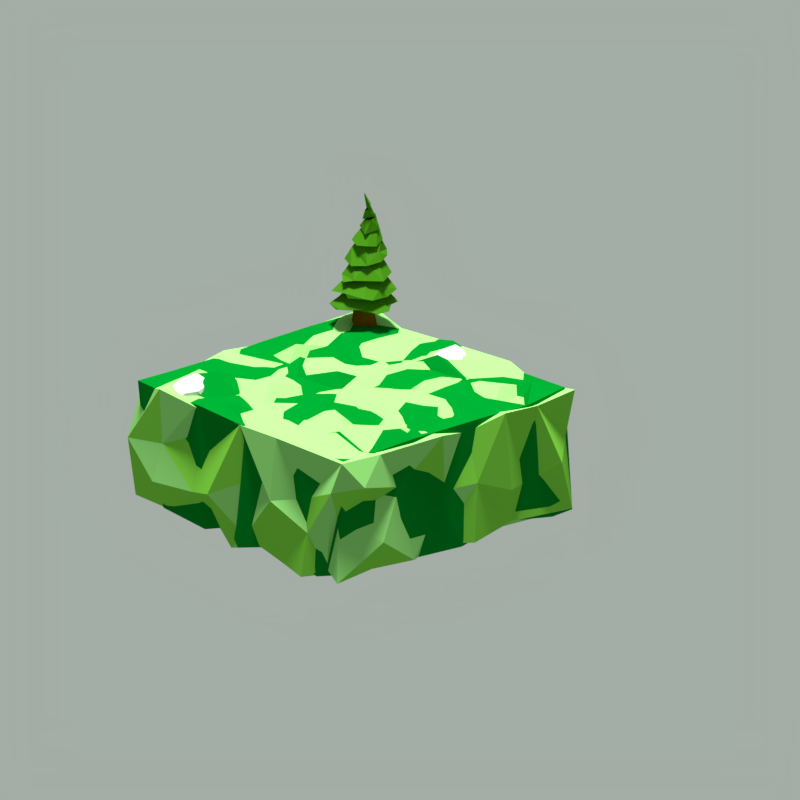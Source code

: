 # Source: swamphutBRE.blend  (saved by Blender 2.78.0; exported with 4.5.12 LTS)
import bpy
from mathutils import Matrix  # noqa: F401  (used for matrix-valued properties, if any)

bpy.ops.wm.read_factory_settings(use_empty=True)
scene = bpy.context.scene
scene.name = 'Scene'

# ---- collections
col_collection_1 = bpy.data.collections.new('Collection 1'); scene.collection.children.link(col_collection_1)

# ---- materials (node trees are filled in below, after node groups)
mat_material_014 = bpy.data.materials.new('Material.014')
mat_material_014.alpha_threshold = 0.0
mat_material_014.use_transparent_shadow = False
mat_material_014.diffuse_color = (0.04687, 0.1574, 0.0, 1.0)
mat_material_014.roughness = 0.5
mat_material_014.specular_intensity = 0.0
mat_material_014.line_color = (0.0, 0.0, 0.0, 1.0)
mat_material_011 = bpy.data.materials.new('Material.011')
mat_material_011.alpha_threshold = 0.0
mat_material_011.use_transparent_shadow = False
mat_material_011.diffuse_color = (0.5596, 0.5596, 0.5596, 1.0)
mat_material_011.roughness = 0.5
mat_material_011.specular_intensity = 0.1134
mat_material_011.line_color = (0.0, 0.0, 0.0, 1.0)
mat_material = bpy.data.materials.new('Material')
mat_material.alpha_threshold = 0.0
mat_material.use_transparent_shadow = False
mat_material.diffuse_color = (0.2228, 0.5488, 0.1397, 1.0)
mat_material.roughness = 0.5
mat_material.specular_intensity = 0.0
mat_material_002 = bpy.data.materials.new('Material.002')
mat_material_002.alpha_threshold = 0.0
mat_material_002.use_transparent_shadow = False
mat_material_002.diffuse_color = (0.1641, 0.4869, 0.0436, 1.0)
mat_material_002.roughness = 0.5
mat_material_002.specular_intensity = 0.0
mat_material_001 = bpy.data.materials.new('Material.001')
mat_material_001.alpha_threshold = 0.0
mat_material_001.use_transparent_shadow = False
mat_material_001.diffuse_color = (0.0, 0.1574, 0.01264, 1.0)
mat_material_001.roughness = 0.5
mat_material_001.specular_intensity = 0.1237
mat_trunk = bpy.data.materials.new('Trunk')
mat_trunk.alpha_threshold = 0.0
mat_trunk.use_transparent_shadow = False
mat_trunk.diffuse_color = (0.1424, 0.05406, 0.001194, 1.0)
mat_trunk.roughness = 0.5
mat_tree = bpy.data.materials.new('tree')
mat_tree.alpha_threshold = 0.0
mat_tree.use_transparent_shadow = False
mat_tree.diffuse_color = (0.03992, 0.1626, 0.005836, 1.0)
mat_tree.roughness = 0.5

# ---- material node trees

# ---- world
world_world = bpy.data.worlds.new('World'); scene.world = world_world
world_world.color = (0.3692, 0.42, 0.3816)
world_world.use_sun_shadow = False
world_world.sun_shadow_jitter_overblur = 0.0
world_world.cycles.sampling_method = 'MANUAL'
world_world.light_settings.ao_factor = 0.1313

# ---- cameras
cam_camera_001 = bpy.data.cameras.new('Camera.001')
cam_camera_001.type = 'ORTHO'
cam_camera_001.clip_end = 123.4
cam_camera_001.lens = 35.0
cam_camera_001.sensor_width = 32.0
cam_camera_001.sensor_height = 18.0
cam_camera_001.ortho_scale = 41.2
cam_camera_001.shift_x = -0.06
cam_camera_001.shift_y = -0.09
cam_camera_001.dof.focus_distance = 0.0
cam_camera_001.dof.aperture_fstop = 128.0

# ---- lights
light_point = bpy.data.lights.new('Point', 'SUN')
light_point.transmission_factor = 0.0
light_point.angle = 0.1993
light_point.energy = 8.4
light_point.shadow_buffer_clip_start = 0.5
light_point.shadow_soft_size = 0.1
light_point.shadow_cascade_max_distance = 1000.0

# ---- meshes
me_cylinder_032 = bpy.data.meshes.new('Cylinder.032')
me_cylinder_032.from_pydata([(-9.592, -8.059, -0.5788), (-8.069, -7.933, -0.4036), (-9.004, -9.477, -0.4994), (-10.75, -9.061, -0.705), (-11.24, -6.852, -0.7796), (-9.585, -6.155, -0.5933), (-8.159, -8.437, 0.6866), (-10.51, -9.642, 0.8086), (-11.27, -8.173, 0.6164), (-10.76, -6.08, 0.5147), (-8.304, -6.636, 0.6554), (-10.18, -7.606, 1.55), (-9.246, -8.892, -0.5321), (-8.697, -7.985, -0.4758), (-8.352, -8.819, -0.4291), (-8.489, -7.106, -0.4588), (-9.384, -7.179, -0.5618), (-10.27, -8.648, -0.653), (-9.928, -9.481, -0.6063), (-10.36, -7.589, -0.6713), (-11.04, -8.178, -0.7455), (-10.5, -6.302, -0.6978), (-7.798, -6.982, -0.05721), (-8.76, -5.867, 0.1149), (-8.263, -8.948, -0.09522), (-7.713, -8.04, -0.03888), (-10.96, -9.62, -0.01727), (-9.93, -9.865, 0.1036), (-11.32, -7.657, -0.1675), (-11.64, -8.814, -0.1033), (-10.15, -5.933, -0.0451), (-11.12, -6.343, -0.1546), (-8.031, -7.518, 0.83), (-9.325, -9.084, 0.7847), (-11.27, -9.097, 0.8516), (-11.33, -6.852, 0.5908), (-9.464, -5.78, 0.5055), (-8.776, -8.102, 1.311), (-9.183, -6.609, 1.107), (-10.44, -9.019, 1.509), (-10.72, -8.116, 1.378), (-10.5, -6.774, 1.249), (-3.773, -17.97, 0.5582), (-5.027, 19.39, 0.1632), (-16.35, -6.343, 0.1453), (-4.88, 7.488, 0.8453), (8.139, 7.593, 2.65), (-0.4685, -21.83, 1.935), (9.608, -6.972, 2.083), (-0.7076, 2.534, 1.628), (-19.44, -2.655, -1.279), (-7.438, 4.329, 1.326), (-12.4, -2.962, -0.2702), (7.865, 2.561, 3.108), (1.458, 18.7, 1.526), (1.122, 7.307, 1.793), (13.7, -7.348, 3.39), (15.37, 8.383, 3.084), (-5.39, -1.815, -0.05761), (-11.06, 2.22, -0.2234), (-1.043, 15.26, 2.091), (5.989, 17.49, 2.195), (11.57, -0.7151, 2.287), (8.098, -10.56, 1.455), (10.16, -11.14, 2.412), (-9.167, -13.08, 0.3982), (-1.52, 24.58, 1.305), (3.704, -18.04, 2.026), (3.576, 0.2585, 1.281), (-6.488, -9.132, 0.5655), (-9.108, -0.6394, 0.9617), (15.22, 0.3915, 3.723), (-2.704, -3.918, 1.3), (-3.787, -11.03, 1.842), (5.196, 5.168, 1.05), (13.89, 5.866, 2.525), (19.38, 4.25, 3.834), (5.149, 10.73, 1.853), (-16.04, 1.331, 0.2927), (-13.18, 10.17, -1.369), (-9.342, 8.997, 0.1237), (-9.699, -3.85, -0.06423), (2.541, -10.68, 1.699), (16.31, -4.633, 3.001), (-1.844, 9.446, 0.226), (-15.49, 5.76, -0.7684), (-6.571, 13.67, 0.9386), (21.58, 1.464, 3.214), (6.036, -7.244, 3.521), (6.63, -4.222, 2.321), (-8.576, -5.984, 1.096), (0.9616, -17.83, 2.235), (0.4642, 24.69, -11.92), (1.184, -22.54, -11.72), (12.79, 12.11, -11.55), (-12.63, 11.05, -13.43), (-16.12, 6.043, -13.13), (-6.831, 16.62, -12.81), (6.886, 8.586, -11.1), (-4.53, -3.441, -11.77), (-11.62, 4.298, -13.67), (-3.947, 4.815, -12.52), (0.5576, 11.53, -12.08), (6.796, 18.06, -11.52), (11.73, 3.741, -10.61), (14.49, 2.605, -10.8), (7.475, -12.4, -11.44), (-2.984, -18.47, -11.3), (-11.07, -10.56, -13.47), (8.415, -5.4, -11.34), (11.17, -7.989, -10.02), (-4.439, -15.79, -11.58), (16.99, -5.665, -9.464), (-2.805, 20.41, -12.09), (-21.91, 0.7004, -14.13), (-17.5, -4.854, -13.92), (7.962, -16.06, -11.11), (-9.069, 13.24, -12.4), (-3.824, -0.98, -12.57), (-7.847, 1.518, -12.16), (-13.99, -1.994, -12.66), (3.678, 14.1, -10.45), (9.38, -0.3554, -10.5), (2.429, -11.02, -11.64), (-0.3047, -3.567, -10.65), (6.287, -8.692, -9.649), (14.66, 8.997, -9.115), (23.61, 1.271, -8.747), (17.91, 4.083, -8.968), (19.64, 5.163, -9.289), (-6.535, 13.1, -12.82), (-2.592, 12.28, -11.38), (7.051, 13.92, -11.23), (-14.48, 4.694, -14.22), (12.21, -3.87, -9.059), (17.25, -0.9894, -9.196), (2.118, -16.71, -11.69), (-10.8, -7.607, -13.14), (-11.11, -3.633, -13.76), (-9.648, -5.559, -11.73), (-0.1176, 2.214, -10.94), (-8.43, 7.977, -11.83), (10.89, 7.128, -11.36), (7.996, 4.709, -10.58), (11.87, -11.56, -10.25), (2.747, 0.4519, -11.81), (5.363, -2.515, -10.32), (-6.891, -10.27, -13.86), (-5.156, -8.153, -11.76), (2.351, -7.94, -11.05), (-3.517, -12.08, -11.78), (-2.142, 7.881, -12.4), (4.726, 20.7, -12.28), (-6.309, 17.34, -4.334), (5.027, -16.13, -3.707), (-10.43, 13.21, -6.629), (3.594, 19.34, -4.125), (-21.69, 2.776, -8.269), (17.79, -5.325, -5.748), (11.18, -10.81, -3.284), (19.7, 4.599, -2.13), (21.42, -1.588, -4.751), (-14.22, -7.655, -5.766), (8.561, 14.32, -3.157), (-0.2197, 23.1, -5.49), (10.2, 13.11, 2.354), (-5.217, -18.61, -2.349), (15.17, 7.457, -0.4465), (0.008555, 24.56, -1.918), (-23.67, 0.4443, -1.099), (-3.442, 23.13, -2.097), (4.302, -18.21, -2.714), (-17.1, 8.004, -0.4249), (-20.0, 3.941, -1.318), (-10.69, -12.38, -5.477), (-1.3, -19.6, -3.454), (-11.19, 14.55, -0.02918), (7.405, -14.49, -4.203), (11.06, 13.31, -9.853), (1.648, 22.35, -11.07), (-7.277, -14.95, -0.7505), (12.05, -11.76, -6.688), (14.74, 11.34, -5.7), (-4.345, 20.38, -9.262), (-11.05, -8.169, -8.584), (1.194, -21.65, -7.339), (7.382, 17.78, -4.637), (-16.76, 7.749, -9.089), (3.446, 20.94, -7.392), (-17.87, 4.025, -9.524), (23.67, 1.597, -2.217), (18.39, -2.489, -2.296), (16.69, 8.698, -6.238), (-22.08, 0.397, -6.197), (-13.62, 10.47, -7.042), (-9.42, -11.56, -9.805), (21.24, 4.608, -6.229), (21.78, 2.374, 4.301), (-22.56, -0.06838, -0.9357), (-19.07, 4.734, -0.9019), (14.94, 8.838, 3.396), (-8.314, 16.44, 0.5672), (-12.49, -9.474, -0.1531), (5.624, 5.421, 2.078), (5.678, -7.475, 2.484), (-0.2984, -20.55, 0.9846), (-8.422, -8.85, 0.01305), (0.3782, 2.465, 1.35), (2.455, 7.867, 2.439), (-3.303, 13.04, 0.6214), (2.153, -14.84, 1.854), (-10.52, 6.052, 0.198), (0.04577, -5.47, 1.905), (10.92, 4.893, 2.719), (16.55, -0.836, 3.429), (5.412, -0.5369, 2.351), (-6.669, -11.37, 1.042), (-1.585, 23.7, 1.311), (9.469, 13.75, 2.268), (10.25, -10.79, 2.773), (4.072, 18.8, 1.676), (5.521, -15.87, 2.306), (-3.611, 19.84, 0.3456), (-3.336, 6.013, 0.1215), (0.5413, 11.56, 1.046), (13.42, 1.682, 4.315), (13.33, -7.167, 3.031), (-2.326, -10.79, 0.7614), (-11.86, -7.311, -0.8781), (19.01, -1.551, 3.578), (-15.27, 8.323, -0.4747), (-9.777, -12.66, 0.6549), (-1.36, -2.878, 0.7373), (-10.81, 8.2, -0.2663), (-2.363, 9.535, 1.658), (-6.16, 15.84, 1.553), (11.01, -0.03796, 3.054), (17.19, 5.281, 2.844), (-1.374, -14.5, 1.919), (-5.513, 3.249, 0.917), (-12.52, 4.248, 0.7046), (3.472, -4.435, 0.9315), (4.463, -12.19, 1.218), (2.694, -18.3, 2.119), (8.794, -4.473, 2.397), (-0.4529, 16.37, 1.973), (7.418, 13.06, 0.8099), (7.123, 9.852, 2.024), (-5.373, 10.22, 0.3256), (-6.859, 13.16, 0.6582), (-17.85, 2.756, -1.678), (-12.08, -1.913, -0.0632), (-6.503, -15.0, 0.311), (7.646, 2.523, 1.385), (3.997, 15.95, 1.408), (11.92, 8.413, 3.319), (1.414, -9.45, 2.427), (-8.908, -5.515, 1.771), (-5.811, -5.968, 0.8943), (-7.579, 9.001, 1.089), (1.067, -0.05713, 2.783), (-19.13, -0.4281, -0.2333), (0.3865, 23.29, -11.48), (-21.86, 0.4232, -14.36), (12.35, -10.89, -10.58), (11.9, 13.77, -11.0), (-11.35, 11.92, -13.43), (-11.62, -9.17, -13.12), (10.96, -9.373, -11.67), (5.488, -16.12, -10.03), (15.66, 9.554, -10.19), (-14.57, -6.843, -13.64), (6.333, 6.983, -10.08), (-3.167, 6.486, -11.67), (2.344, 13.26, -11.76), (14.62, 1.937, -10.72), (11.68, 1.095, -10.34), (17.76, -4.029, -9.667), (3.414, -10.88, -11.48), (20.41, -2.909, -10.03), (2.932, 21.77, -11.97), (-19.94, 2.299, -14.34), (8.824, -12.57, -9.497), (-6.4, -7.228, -12.5), (5.18, 5.51, -11.56), (8.859, -5.701, -10.35), (13.85, -8.027, -9.463), (6.936, 16.54, -10.29), (-15.47, 6.428, -12.96), (-8.588, -12.13, -12.41), (4.282, -18.96, -11.21), (20.33, 4.688, -9.25), (-4.867, 18.38, -12.37), (12.92, 10.85, -9.712), (1.771, -1.536, -11.81), (1.256, 9.595, -11.03), (0.4942, 6.837, -11.54), (-5.216, 14.49, -12.46), (13.49, -1.675, -9.032), (1.34, -13.21, -12.33), (-10.8, -0.4103, -13.1), (-6.389, -1.515, -12.5), (-3.601, 2.089, -10.94), (-8.257, 0.9837, -12.08), (-8.748, -4.988, -11.32), (0.2154, -7.341, -11.42), (5.837, -12.54, -9.413), (1.236, -21.07, -11.03), (-0.9564, -16.0, -10.81), (11.02, 4.557, -9.169), (12.74, 8.405, -10.4), (15.8, 4.217, -9.319), (18.69, 1.702, -9.935), (13.49, -5.047, -10.16), (-2.077, 15.67, -11.3), (-1.346, 4.858, -12.35), (-3.54, 13.29, -12.92), (-6.406, 10.44, -11.07), (6.833, -3.081, -10.83), (9.511, 0.8714, -10.82), (-4.539, -15.37, -11.66), (-3.193, -10.37, -10.68), (-16.0, 0.5397, -13.64), (-14.93, -3.023, -13.92), (-4.154, -6.544, -12.28), (1.878, 2.063, -10.53), (6.284, 13.97, -11.44), (8.256, 11.4, -9.884), (4.255, 17.74, -11.66), (17.26, -5.503, -10.3), (22.16, 1.048, -8.391), (6.963, -8.684, -11.58), (4.463, -5.918, -10.79), (-1.368, 0.3651, -11.91), (-2.63, -3.394, -11.1), (-9.886, 8.855, -14.14), (-7.562, 5.924, -12.22), (-11.8, 5.253, -12.54), (8.543, 5.973, -10.64), (-8.657, 11.47, -13.28), (16.46, 2.812, 2.35), (17.98, 2.937, 2.525), (17.04, 1.393, 2.429), (15.3, 1.81, 2.223), (14.8, 4.019, 2.149), (16.46, 4.715, 2.335), (17.89, 2.433, 3.615), (15.54, 1.229, 3.737), (14.77, 2.698, 3.545), (15.29, 4.791, 3.443), (17.74, 4.234, 3.584), (15.87, 3.265, 4.479), (16.8, 1.978, 2.396), (17.35, 2.885, 2.453), (17.7, 2.052, 2.499), (17.56, 3.765, 2.47), (16.66, 3.691, 2.367), (15.77, 2.223, 2.275), (16.12, 1.389, 2.322), (15.69, 3.282, 2.257), (15.01, 2.693, 2.183), (15.55, 4.568, 2.231), (18.25, 3.889, 2.871), (17.29, 5.003, 3.043), (17.78, 1.923, 2.833), (18.33, 2.83, 2.89), (15.09, 1.251, 2.911), (16.12, 1.006, 3.032), (14.72, 3.213, 2.761), (14.4, 2.056, 2.825), (15.9, 4.937, 2.883), (14.93, 4.528, 2.774), (18.02, 3.353, 3.758), (16.72, 1.786, 3.713), (14.77, 1.773, 3.78), (14.72, 4.019, 3.519), (16.58, 5.091, 3.434), (17.27, 2.768, 4.239), (16.86, 4.261, 4.035), (15.6, 1.851, 4.438), (15.32, 2.755, 4.306), (15.55, 4.097, 4.177), (-1.261, -16.79, 1.027), (-0.7557, -17.7, 4.204), (1.048, -17.38, 5.669), (-0.4827, -16.99, 10.78), (-2.882, -17.12, 11.02), (-1.569, -17.76, 13.35), (0.6228, -16.57, 4.424), (-2.749, -19.28, 3.809), (1.31, -16.32, 5.718), (-3.135, -14.89, 5.255), (-1.773, -18.74, 9.398), (0.4193, -19.55, 7.321), (-2.025, -16.44, 10.83), (-2.701, -18.03, 11.03), (-1.645, -17.48, 12.15), (-1.728, -16.95, 16.19), (-3.607, -17.1, 7.16), (-0.9866, -17.99, 12.18), (0.818, -15.49, 5.714), (-2.091, -18.37, 7.214), (-0.6873, -18.94, 7.197), (-1.338, -18.39, 12.42), (-1.951, -16.77, 12.02), (-2.899, -16.99, 12.08), (-1.548, -17.29, 14.22), (-0.6065, -19.31, 3.934), (0.2542, -17.45, 4.228), (-0.6415, -15.47, 7.272), (-1.766, -15.51, 7.151), (-2.327, -17.89, 7.35), (-1.506, -17.62, 7.342), (0.05482, -16.74, 9.01), (-1.014, -17.09, 9.21), (-2.818, -15.72, 8.876), (-1.984, -17.73, 13.51), (0.05439, -15.39, 1.478), (-2.191, -19.15, 4.689), (-1.156, -17.42, 13.19), (-3.192, -14.37, 3.804), (-1.993, -17.11, 14.41), (-0.6961, -17.99, 12.31), (-3.056, -17.16, 6.721), (-3.136, -16.85, 5.351), (-1.289, -16.92, 3.882), (-1.283, -17.49, 5.583), (-0.6874, -17.72, 5.552), (-0.02657, -17.47, 5.484), (-2.308, -15.91, 7.233), (0.6605, -19.0, 9.257), (-3.986, -16.8, 5.368), (-2.485, -16.11, 10.48), (-2.385, -16.76, 10.69), (-1.186, -16.1, 4.24), (-1.34, -16.95, 4.191), (-2.147, -15.45, 5.448), (-2.711, -16.67, 5.569), (0.4332, -18.36, 7.255), (-2.554, -16.97, 7.081), (-1.04, -20.04, 7.131), (-1.399, -16.61, 7.134), (-2.649, -17.34, 9.129), (0.02372, -17.67, 8.849), (-1.151, -17.92, 10.86), (-1.636, -17.76, 12.03), (-2.072, -17.68, 14.63), (-2.306, -17.08, 14.53), (0.5469, -17.95, 1.287), (0.4261, -15.72, 1.268), (-0.4258, -15.75, 4.483), (-0.1141, -16.22, 5.515), (0.6417, -17.82, 7.153), (-0.9282, -17.82, 7.059), (-0.4538, -16.27, 8.819), (-2.4, -18.02, 9.158), (-1.027, -18.13, 9.502), (-2.056, -18.85, 11.02), (-1.453, -18.98, 11.02), (-0.4919, -18.28, 10.88), (-2.414, -19.33, 11.03), (-2.371, -18.22, 12.6), (-1.385, -16.99, 11.93), (-2.1, -18.04, 13.76), (-1.807, -16.96, 14.31), (-1.752, -17.26, 14.4), (-1.068, -15.24, 7.08), (3.275, -16.5, 4.455), (-1.142, -16.22, 1.295), (-1.935, -17.42, 14.47), (-1.589, -15.77, 10.68), (-2.75, -17.76, 12.4), (-1.6, -17.29, 10.86), (-2.602, -18.96, 10.2), (-2.367, -16.33, 9.032), (-1.293, -18.96, 9.164), (-1.677, -17.1, 7.23), (0.785, -17.36, 5.652), (2.698, -17.82, 4.366), (-0.1447, -18.26, 1.44), (0.3646, -17.43, 4.471), (0.2463, -16.18, 3.977), (-1.047, -16.2, 3.967), (0.9407, -18.11, 5.752), (-0.6258, -14.84, 5.706), (2.907, -16.53, 5.775), (-0.9113, -18.81, 9.145), (0.007513, -18.29, 9.298), (0.06772, -17.2, 9.071), (1.229, -17.33, 8.985), (-0.3505, -17.35, 10.88), (-2.48, -17.06, 13.4), (-2.592, -17.49, 13.62), (0.3557, -17.37, 10.15), (0.4856, -17.07, 4.433), (-1.383, -17.27, 4.306), (-1.285, -18.67, 5.712), (0.01094, -18.59, 5.497), (-1.549, -15.29, 5.438), (-2.097, -18.22, 5.585), (-1.139, -18.71, 7.454), (-0.2061, -18.59, 7.328), (-0.4759, -18.7, 9.109), (-1.334, -15.82, 8.851), (-1.631, -16.01, 8.904), (-2.497, -18.54, 11.03), (-1.545, -17.13, 13.13), (1.334, -17.08, 1.576), (-1.016, -17.37, 12.18), (1.634, -16.84, 7.489), (-1.291, -16.24, 5.542), (-1.039, -18.71, 5.553), (0.8338, -18.8, 4.244), (0.04413, -16.11, 4.307), (0.5493, -16.78, 4.034), (-3.865, -17.59, 3.691), (-3.256, -16.85, 4.63), (0.76, -17.13, 7.317), (1.17, -14.41, 6.118), (2.12, -18.55, 5.967), (-1.009, -16.39, 7.136), (-0.5412, -16.6, 7.264), (-0.2169, -17.34, 6.947), (-2.428, -17.74, 9.018), (-1.757, -17.22, 9.029), (-1.348, -16.95, 8.963), (-0.7118, -19.84, 9.083), (-2.661, -16.19, 9.793), (-1.978, -17.99, 10.86), (-1.917, -17.43, 10.84), (-1.934, -18.69, 12.57), (-2.493, -18.74, 12.78), (-2.205, -17.52, 13.39), (-2.338, -16.67, 14.46), (-1.202, -15.93, 2.456), (-0.7404, -15.63, 1.277), (-1.392, -17.17, 1.35), (-3.289, -18.83, 5.399), (1.371, -18.84, 7.376), (-2.97, -14.63, 7.07), (-3.348, -17.11, 9.053), (-2.161, -19.31, 9.199), (-0.4049, -16.18, 10.73), (-1.362, -16.31, 11.83), (-0.4508, -20.54, 4.212), (1.911, -19.19, 4.703), (-0.8423, -18.03, 1.268), (-1.795, -17.02, 16.19), (-2.038, -17.41, 12.24), (-1.23, -16.37, 10.7), (-2.112, -18.7, 9.205), (1.409, -15.28, 7.114), (-2.651, -15.11, 6.981), (-1.55, -18.79, 7.327), (0.3777, -15.99, 7.322), (-2.236, -15.34, 3.796), (-0.01034, -14.67, 4.018), (2.413, -14.78, 4.297), (-0.5695, -18.89, 5.508), (1.109, -19.7, 5.691), (-1.596, -18.22, 11.08), (1.0, -16.01, 1.671), (-1.392, -14.97, 8.807), (-2.068, -18.3, 13.84), (0.03705, -18.72, 10.99), (-3.055, -17.29, 10.83), (0.4208, -15.71, 8.667), (-2.884, -19.17, 7.178), (0.9275, -14.17, 5.652), (-1.172, -20.04, 5.632), (-1.702, -13.77, 5.342), (-3.314, -15.73, 4.095), (-2.096, -13.73, 3.786), (0.7669, -17.88, 1.543), (-0.2537, -15.57, 1.189), (1.369, -16.59, 1.33), (-1.817, -17.35, 13.35), (-2.156, -17.9, 12.24), (-2.599, -17.19, 12.21), (-1.263, -17.41, 10.79), (-0.6195, -17.5, 9.077), (-2.576, -18.67, 8.269), (0.1798, -14.63, 7.398), (-2.162, -15.48, 8.173), (-0.2473, -18.41, 7.237), (-2.551, -14.97, 6.407), (-0.6877, -15.99, 5.47), (-0.5034, -13.6, 4.465), (-2.473, -17.39, 5.651), (2.055, -14.25, 4.476), (-0.4796, -15.92, 4.126), (-0.3618, -17.75, 4.021), (-1.287, -16.53, 4.104), (0.001615, -17.72, 4.243), (-1.045, -17.49, 4.017), (-1.501, -16.95, 5.422), (0.1568, -16.77, 5.598), (-1.585, -17.97, 9.234), (-0.1516, -18.36, 9.117), (-1.787, -18.04, 12.34), (-2.218, -16.85, 13.26), (-2.173, -17.78, 14.75), (-2.668, -17.0, 13.47), (-0.8751, -13.41, 5.707), (-1.711, -17.05, 16.15), (0.2611, -17.59, 10.9), (-3.262, -18.04, 9.435)], [], [(0, 13, 12), (1, 13, 15), (0, 12, 17), (0, 17, 19), (0, 19, 16), (1, 15, 22), (2, 14, 24), (3, 18, 26), (4, 20, 28), (5, 21, 30), (1, 22, 25), (2, 24, 27), (3, 26, 29), (4, 28, 31), (5, 30, 23), (6, 32, 37), (7, 33, 39), (8, 34, 40), (9, 35, 41), (10, 36, 38), (12, 14, 2), (12, 13, 14), (13, 1, 14), (15, 16, 5), (15, 13, 16), (13, 0, 16), (17, 18, 3), (17, 12, 18), (12, 2, 18), (19, 20, 4), (19, 17, 20), (17, 3, 20), (16, 21, 5), (16, 19, 21), (19, 4, 21), (22, 23, 10), (22, 15, 23), (15, 5, 23), (24, 25, 6), (24, 14, 25), (14, 1, 25), (26, 27, 7), (26, 18, 27), (18, 2, 27), (28, 29, 8), (28, 20, 29), (20, 3, 29), (30, 31, 9), (30, 21, 31), (21, 4, 31), (25, 32, 6), (25, 22, 32), (22, 10, 32), (27, 33, 7), (27, 24, 33), (24, 6, 33), (29, 34, 8), (29, 26, 34), (26, 7, 34), (31, 35, 9), (31, 28, 35), (28, 8, 35), (23, 36, 10), (23, 30, 36), (30, 9, 36), (37, 38, 11), (37, 32, 38), (32, 10, 38), (39, 37, 11), (39, 33, 37), (33, 6, 37), (40, 39, 11), (40, 34, 39), (34, 7, 39), (41, 40, 11), (41, 35, 40), (35, 8, 40), (38, 41, 11), (38, 36, 41), (36, 9, 41), (48, 63, 64), (69, 90, 44), (77, 55, 46), (42, 65, 180), (86, 79, 80), (84, 45, 49), (89, 88, 48), (82, 42, 91), (63, 91, 67), (62, 53, 89), (83, 62, 56), (60, 84, 55), (90, 58, 81), (51, 59, 70), (79, 172, 85), (45, 80, 51), (51, 80, 85), (50, 173, 169), (85, 172, 173), (59, 78, 52), (59, 85, 78), (165, 61, 77), (54, 66, 43), (66, 54, 61), (86, 43, 176), (84, 60, 86), (76, 57, 75), (53, 74, 68), (55, 49, 68), (48, 88, 63), (72, 58, 90), (49, 58, 72), (68, 72, 89), (73, 65, 42), (73, 72, 69), (63, 88, 82), (53, 68, 89), (83, 76, 71), (45, 86, 80), (52, 78, 50), (51, 85, 59), (51, 70, 58), (91, 42, 47), (152, 121, 102), (150, 149, 123), (146, 109, 149), (104, 126, 128), (94, 126, 142), (113, 179, 152), (141, 101, 119), (138, 119, 118), (140, 98, 145), (101, 151, 140), (136, 106, 116), (122, 134, 109), (134, 105, 135), (134, 135, 112), (151, 98, 140), (138, 139, 137), (115, 120, 138), (138, 118, 99), (118, 101, 140), (96, 95, 133), (95, 117, 141), (114, 96, 133), (133, 100, 120), (113, 152, 131), (113, 92, 179), (117, 97, 130), (97, 131, 130), (98, 143, 145), (122, 104, 105), (143, 104, 122), (123, 125, 106), (149, 125, 123), (125, 109, 110), (149, 109, 125), (106, 125, 144), (99, 118, 124), (118, 140, 145), (137, 148, 147), (137, 147, 108), (99, 149, 148), (148, 149, 150), (150, 123, 111), (147, 150, 111), (146, 145, 122), (143, 142, 104), (128, 127, 135), (130, 131, 151), (141, 130, 151), (131, 152, 102), (102, 132, 94), (137, 139, 148), (110, 134, 112), (136, 116, 93), (195, 184, 108), (154, 185, 93), (188, 152, 179), (194, 117, 95), (189, 96, 114), (196, 190, 127), (191, 112, 127), (192, 129, 126), (177, 154, 116), (184, 162, 115), (181, 116, 144), (181, 177, 116), (194, 95, 96), (195, 108, 111), (189, 187, 96), (112, 181, 144), (107, 180, 111), (191, 158, 112), (178, 182, 94), (183, 92, 113), (50, 193, 115), (170, 164, 153), (56, 159, 158), (172, 187, 189), (173, 157, 193), (172, 79, 194), (50, 115, 162), (170, 168, 164), (165, 167, 182), (190, 191, 161), (175, 166, 107), (156, 188, 168), (165, 182, 163), (162, 184, 174), (50, 169, 193), (44, 162, 174), (79, 176, 155), (65, 44, 174), (64, 159, 56), (42, 166, 175), (87, 83, 191), (76, 87, 190), (57, 167, 165), (66, 168, 170), (176, 43, 153), (67, 171, 154), (47, 185, 171), (64, 154, 177), (61, 165, 186), (165, 163, 186), (61, 186, 156), (65, 174, 180), (43, 66, 170), (153, 164, 183), (159, 181, 112), (180, 174, 195), (164, 168, 179), (159, 177, 181), (155, 153, 97), (164, 92, 183), (155, 117, 194), (163, 182, 178), (153, 183, 97), (91, 47, 67), (48, 64, 56), (71, 53, 62), (64, 63, 67), (165, 46, 75), (46, 74, 53), (87, 76, 83), (86, 45, 84), (85, 50, 78), (80, 79, 85), (62, 89, 56), (82, 73, 42), (82, 91, 63), (56, 89, 48), (55, 84, 49), (46, 55, 74), (70, 52, 81), (59, 52, 70), (70, 81, 58), (81, 52, 90), (45, 51, 49), (49, 51, 58), (173, 50, 85), (54, 60, 77), (61, 54, 77), (54, 43, 60), (86, 176, 79), (43, 86, 60), (57, 165, 75), (165, 77, 46), (55, 68, 74), (89, 82, 88), (49, 72, 68), (89, 72, 82), (69, 44, 65), (90, 69, 72), (69, 65, 73), (82, 72, 73), (75, 53, 71), (46, 53, 75), (75, 71, 76), (71, 62, 83), (77, 60, 55), (52, 50, 44), (52, 44, 90), (146, 122, 109), (148, 150, 147), (108, 147, 111), (99, 124, 149), (106, 144, 116), (104, 128, 105), (130, 141, 117), (152, 103, 121), (103, 132, 121), (114, 120, 115), (141, 119, 100), (141, 100, 133), (119, 101, 118), (115, 137, 108), (123, 136, 111), (111, 136, 107), (105, 134, 122), (151, 101, 141), (102, 98, 151), (102, 151, 131), (115, 138, 137), (100, 138, 120), (139, 99, 148), (138, 99, 139), (119, 138, 100), (95, 141, 133), (114, 133, 120), (121, 132, 102), (103, 178, 132), (178, 94, 132), (113, 131, 97), (128, 135, 105), (129, 127, 128), (98, 142, 143), (94, 142, 98), (129, 128, 126), (126, 104, 142), (143, 122, 145), (123, 106, 136), (110, 144, 125), (145, 146, 124), (118, 145, 124), (124, 146, 149), (135, 127, 112), (102, 94, 98), (110, 112, 144), (134, 110, 109), (107, 136, 93), (193, 114, 115), (154, 93, 116), (186, 103, 188), (189, 114, 157), (185, 107, 93), (191, 127, 161), (182, 126, 94), (183, 113, 97), (192, 126, 182), (184, 115, 108), (186, 178, 103), (194, 96, 187), (188, 103, 152), (195, 111, 180), (157, 114, 193), (196, 129, 192), (161, 127, 190), (196, 127, 129), (56, 158, 191), (172, 189, 173), (173, 193, 169), (172, 194, 187), (153, 155, 176), (167, 192, 182), (190, 160, 76), (160, 192, 167), (173, 189, 157), (180, 107, 166), (79, 155, 194), (67, 154, 64), (66, 156, 168), (180, 166, 42), (42, 175, 47), (57, 160, 167), (87, 191, 190), (50, 162, 44), (47, 171, 67), (64, 177, 159), (61, 156, 66), (83, 56, 191), (47, 175, 185), (76, 160, 57), (43, 170, 153), (160, 196, 192), (159, 112, 158), (164, 179, 92), (163, 178, 186), (155, 97, 117), (190, 196, 160), (107, 185, 175), (188, 179, 168), (186, 188, 156), (171, 185, 154), (184, 195, 174), (261, 199, 198), (206, 228, 202), (233, 259, 201), (244, 215, 204), (227, 256, 212), (255, 246, 247), (219, 226, 244), (253, 203, 207), (258, 257, 206), (251, 250, 261), (240, 199, 250), (228, 261, 198), (227, 212, 258), (252, 227, 216), (236, 253, 215), (249, 209, 235), (259, 223, 248), (208, 224, 234), (218, 220, 254), (203, 247, 208), (208, 247, 254), (222, 220, 217), (224, 245, 209), (224, 254, 245), (214, 197, 237), (229, 197, 214), (229, 214, 226), (200, 218, 255), (237, 255, 213), (253, 225, 213), (243, 221, 210), (221, 242, 210), (212, 241, 232), (215, 260, 232), (232, 260, 207), (256, 241, 212), (206, 257, 228), (239, 223, 259), (207, 223, 239), (232, 239, 258), (240, 230, 199), (240, 239, 211), (228, 257, 251), (212, 232, 258), (210, 242, 256), (205, 243, 238), (203, 213, 247), (213, 255, 247), (214, 225, 236), (209, 245, 222), (208, 254, 224), (208, 234, 223), (215, 207, 260), (231, 216, 206), (261, 250, 199), (314, 297, 292), (275, 298, 276), (336, 337, 335), (336, 302, 303), (268, 306, 331), (269, 290, 308), (276, 298, 319), (328, 274, 280), (327, 284, 295), (295, 284, 296), (305, 321, 324), (278, 299, 321), (338, 309, 319), (316, 317, 297), (314, 316, 297), (316, 295, 296), (274, 295, 316), (316, 296, 273), (265, 293, 327), (287, 265, 327), (287, 328, 280), (280, 274, 314), (277, 329, 298), (286, 264, 268), (330, 279, 312), (275, 279, 277), (293, 270, 310), (270, 311, 310), (309, 275, 276), (311, 275, 309), (310, 311, 309), (308, 290, 307), (318, 285, 331), (264, 282, 306), (318, 332, 294), (332, 278, 305), (300, 304, 267), (301, 304, 300), (301, 324, 283), (283, 289, 304), (273, 315, 302), (273, 302, 336), (315, 325, 333), (339, 317, 335), (339, 335, 266), (337, 336, 303), (337, 300, 288), (335, 337, 288), (302, 301, 303), (334, 294, 305), (331, 306, 278), (332, 331, 278), (310, 309, 338), (327, 310, 338), (319, 313, 268), (296, 315, 273), (292, 297, 339), (325, 318, 294), (319, 318, 325), (321, 320, 289), (283, 324, 289), (221, 269, 282), (222, 217, 292), (226, 329, 277), (219, 264, 286), (229, 279, 330), (252, 289, 320), (202, 267, 289), (243, 205, 307), (252, 320, 307), (237, 291, 270), (197, 330, 291), (219, 221, 282), (200, 270, 293), (198, 263, 271), (202, 271, 267), (197, 229, 330), (218, 265, 287), (229, 226, 277), (217, 280, 262), (252, 231, 289), (199, 281, 263), (243, 290, 269), (237, 197, 291), (206, 202, 231), (235, 222, 201), (236, 225, 253), (238, 256, 227), (219, 204, 242), (204, 241, 256), (213, 203, 253), (254, 222, 245), (247, 246, 254), (209, 249, 248), (235, 201, 249), (252, 216, 231), (227, 258, 216), (251, 240, 250), (228, 198, 202), (251, 261, 228), (216, 258, 206), (215, 253, 207), (204, 215, 241), (234, 209, 248), (224, 209, 234), (234, 248, 223), (248, 249, 259), (203, 208, 207), (207, 208, 223), (218, 254, 246), (220, 222, 254), (214, 236, 244), (226, 214, 244), (214, 237, 225), (255, 218, 246), (200, 255, 237), (237, 213, 225), (219, 244, 204), (219, 242, 221), (215, 232, 241), (258, 251, 257), (207, 239, 232), (258, 239, 251), (211, 233, 230), (233, 201, 230), (259, 211, 239), (211, 259, 233), (211, 230, 240), (251, 239, 240), (210, 256, 238), (204, 256, 242), (205, 238, 252), (210, 238, 243), (238, 227, 252), (244, 236, 215), (209, 222, 235), (249, 201, 259), (266, 335, 288), (294, 334, 333), (306, 269, 278), (269, 308, 299), (299, 308, 321), (310, 327, 293), (275, 277, 298), (329, 313, 298), (262, 314, 292), (327, 295, 326), (328, 326, 274), (323, 263, 281), (300, 322, 288), (288, 322, 281), (323, 271, 263), (322, 323, 281), (278, 321, 305), (319, 325, 284), (338, 319, 284), (338, 284, 272), (276, 319, 309), (274, 316, 314), (316, 273, 317), (284, 325, 296), (296, 325, 315), (287, 326, 328), (287, 327, 326), (327, 272, 284), (262, 280, 314), (298, 313, 319), (329, 286, 313), (286, 268, 313), (291, 312, 311), (291, 311, 270), (291, 330, 312), (279, 275, 312), (278, 269, 299), (318, 331, 332), (264, 306, 268), (268, 331, 285), (282, 269, 306), (294, 333, 325), (332, 305, 294), (300, 267, 322), (301, 300, 303), (301, 283, 304), (289, 267, 304), (333, 334, 302), (315, 333, 302), (334, 324, 301), (302, 334, 301), (273, 336, 317), (317, 336, 335), (303, 300, 337), (267, 271, 323), (322, 267, 323), (305, 324, 334), (308, 307, 320), (321, 308, 320), (327, 338, 272), (312, 275, 311), (319, 268, 285), (319, 285, 318), (326, 295, 274), (317, 339, 297), (292, 339, 266), (321, 289, 324), (218, 293, 265), (217, 262, 292), (219, 286, 226), (230, 288, 199), (220, 280, 217), (201, 266, 230), (220, 287, 280), (202, 289, 231), (243, 307, 290), (252, 307, 205), (219, 282, 264), (237, 270, 200), (200, 293, 218), (222, 292, 201), (201, 292, 266), (198, 271, 202), (226, 286, 329), (218, 287, 220), (229, 277, 279), (230, 266, 288), (199, 263, 198), (199, 288, 281), (243, 269, 221), (340, 353, 352), (341, 353, 355), (340, 352, 357), (340, 357, 359), (340, 359, 356), (341, 355, 362), (342, 354, 364), (343, 358, 366), (344, 360, 368), (345, 361, 370), (341, 362, 365), (342, 364, 367), (343, 366, 369), (344, 368, 371), (345, 370, 363), (346, 372, 377), (347, 373, 379), (348, 374, 380), (349, 375, 381), (350, 376, 378), (352, 354, 342), (352, 353, 354), (353, 341, 354), (355, 356, 345), (355, 353, 356), (353, 340, 356), (357, 358, 343), (357, 352, 358), (352, 342, 358), (359, 360, 344), (359, 357, 360), (357, 343, 360), (356, 361, 345), (356, 359, 361), (359, 344, 361), (362, 363, 350), (362, 355, 363), (355, 345, 363), (364, 365, 346), (364, 354, 365), (354, 341, 365), (366, 367, 347), (366, 358, 367), (358, 342, 367), (368, 369, 348), (368, 360, 369), (360, 343, 369), (370, 371, 349), (370, 361, 371), (361, 344, 371), (365, 372, 346), (365, 362, 372), (362, 350, 372), (367, 373, 347), (367, 364, 373), (364, 346, 373), (369, 374, 348), (369, 366, 374), (366, 347, 374), (371, 375, 349), (371, 368, 375), (368, 348, 375), (363, 376, 350), (363, 370, 376), (370, 349, 376), (377, 378, 351), (377, 372, 378), (372, 350, 378), (379, 377, 351), (379, 373, 377), (373, 346, 377), (380, 379, 351), (380, 374, 379), (374, 347, 379), (381, 380, 351), (381, 375, 380), (375, 348, 380), (378, 381, 351), (378, 376, 381), (376, 349, 381), (593, 383, 479), (606, 395, 386), (383, 592, 536), (479, 383, 546), (566, 562, 493), (557, 589, 467), (416, 419, 563), (531, 463, 492), (527, 433, 394), (598, 489, 430), (521, 551, 522), (586, 570, 568), (424, 431, 391), (484, 400, 589), (589, 400, 390), (555, 571, 420), (544, 389, 407), (383, 495, 435), (478, 408, 514), (481, 478, 514), (595, 537, 424), (511, 426, 427), (424, 510, 595), (568, 596, 451), (585, 423, 429), (585, 429, 410), (476, 398, 552), (582, 454, 413), (475, 392, 550), (430, 459, 526), (405, 600, 543), (419, 464, 406), (573, 479, 448), (418, 515, 389), (585, 466, 570), (544, 558, 418), (568, 603, 518), (566, 493, 489), (564, 399, 403), (565, 578, 432), (564, 530, 460), (543, 506, 422), (569, 401, 537), (537, 423, 431), (515, 588, 516), (469, 465, 601), (455, 442, 581), (445, 422, 599), (540, 415, 524), (566, 489, 580), (413, 488, 509), (557, 467, 556), (408, 478, 512), (537, 595, 511), (391, 570, 510), (559, 511, 428), (424, 391, 510), (559, 569, 511), (402, 500, 401), (585, 410, 466), (582, 551, 521), (443, 487, 538), (502, 486, 475), (459, 493, 490), (562, 549, 385), (473, 395, 606), (432, 470, 472), (543, 422, 396), (406, 446, 563), (601, 533, 469), (558, 544, 545), (467, 589, 390), (567, 475, 581), (527, 549, 562), (422, 463, 531), (540, 606, 527), (526, 458, 541), (415, 527, 562), (582, 509, 551), (538, 502, 393), (440, 475, 567), (438, 559, 519), (544, 418, 389), (420, 436, 572), (436, 587, 572), (513, 507, 561), (536, 534, 468), (573, 480, 479), (592, 534, 536), (417, 513, 561), (533, 547, 397), (421, 533, 465), (447, 464, 602), (406, 563, 419), (605, 564, 444), (599, 422, 531), (577, 531, 405), (599, 531, 577), (432, 578, 404), (530, 461, 471), (579, 605, 444), (457, 473, 458), (460, 565, 528), (493, 562, 385), (598, 597, 456), (566, 580, 414), (597, 526, 541), (581, 475, 550), (509, 538, 522), (538, 393, 584), (522, 538, 584), (520, 552, 539), (584, 553, 453), (402, 401, 569), (518, 466, 554), (603, 466, 518), (431, 423, 585), (451, 586, 568), (390, 384, 478), (478, 384, 545), (437, 436, 516), (556, 481, 590), (512, 591, 408), (512, 407, 591), (572, 556, 555), (425, 389, 515), (507, 494, 480), (388, 494, 507), (556, 587, 589), (545, 497, 558), (596, 518, 485), (570, 603, 568), (438, 402, 559), (552, 520, 441), (525, 524, 562), (414, 562, 566), (598, 526, 597), (606, 386, 527), (493, 459, 430), (529, 432, 472), (560, 564, 460), (470, 404, 462), (432, 404, 470), (396, 422, 445), (543, 600, 506), (506, 387, 422), (419, 602, 464), (416, 602, 532), (469, 533, 421), (465, 533, 604), (539, 583, 503), (462, 605, 542), (474, 583, 539), (571, 436, 420), (385, 490, 493), (606, 540, 523), (509, 488, 443), (423, 411, 439), (568, 518, 596), (478, 545, 512), (602, 446, 447), (548, 543, 396), (444, 564, 560), (579, 542, 605), (525, 562, 414), (518, 554, 517), (383, 435, 592), (592, 434, 534), (555, 515, 571), (545, 384, 483), (517, 452, 519), (521, 520, 582), (583, 474, 504), (523, 541, 606), (560, 460, 528), (422, 387, 463), (535, 468, 534), (546, 383, 536), (538, 487, 502), (565, 460, 471), (407, 512, 545, 544), (563, 446, 602), (539, 442, 474), (398, 581, 442), (405, 543, 548), (473, 457, 505), (527, 386, 433), (503, 583, 504), (398, 539, 552), (440, 567, 553), (591, 407, 389), (556, 467, 478), (418, 496, 499), (516, 588, 437), (436, 498, 484), (596, 485, 477), (554, 466, 409), (503, 454, 582), (524, 415, 562), (579, 470, 542), (533, 397, 604), (601, 604, 547), (485, 518, 517), (393, 502, 475), (393, 475, 440), (587, 556, 572), (565, 471, 578), (542, 470, 462), (605, 399, 564), (415, 540, 527), (541, 473, 606), (539, 503, 582), (391, 431, 585), (485, 517, 519), (603, 570, 466), (515, 516, 571), (573, 507, 480), (417, 534, 450), (574, 535, 417), (575, 561, 507), (601, 547, 533), (416, 576, 419), (405, 492, 491), (548, 577, 405), (605, 462, 399), (399, 462, 508), (529, 528, 565), (529, 565, 432), (473, 505, 395), (541, 458, 473), (489, 493, 430), (526, 459, 458), (456, 580, 598), (524, 597, 541), (455, 581, 550), (582, 413, 509), (453, 522, 584), (441, 476, 552), (537, 401, 423), (452, 438, 519), (428, 596, 477), (428, 511, 427), (428, 477, 559), (418, 499, 588), (558, 496, 418), (589, 587, 484), (555, 425, 515), (481, 556, 478), (555, 556, 482), (594, 389, 425), (417, 450, 513), (480, 593, 479), (450, 534, 434), (507, 513, 388), (591, 389, 594), (482, 556, 590), (482, 425, 555), (516, 436, 571), (515, 418, 588), (587, 436, 484), (426, 511, 595), (438, 501, 402), (423, 401, 411), (453, 553, 412), (509, 443, 538), (524, 541, 523), (524, 523, 540), (598, 580, 489), (405, 491, 600), (416, 563, 602), (532, 602, 576), (419, 576, 602), (465, 604, 601), (382, 536, 468), (535, 534, 417), (569, 559, 402), (567, 581, 398), (460, 530, 471), (564, 403, 530), (405, 531, 492), (549, 527, 394), (472, 470, 579), (598, 430, 526), (423, 439, 429), (522, 551, 509), (393, 440, 584), (569, 537, 511), (589, 557, 556), (559, 485, 519), (485, 559, 477), (567, 398, 412), (391, 585, 570), (449, 417, 561), (520, 539, 582), (476, 412, 398), (412, 553, 567), (553, 584, 440), (497, 545, 483), (510, 570, 586), (467, 390, 478), (539, 398, 442), (424, 537, 431), (555, 420, 572)])
me_cylinder_032.polygons.foreach_set('material_index', [1, 1, 1, 1, 1, 1, 1, 1, 1, 1, 1, 1, 1, 1, 1, 1, 1, 1, 1, 1, 1, 1, 1, 1, 1, 1, 1, 1, 1, 1, 1, 1, 1, 1, 1, 1, 1, 1, 1, 1, 1, 1, 1, 1, 1, 1, 1, 1, 1, 1, 1, 1, 1, 1, 1, 1, 1, 1, 1, 1, 1, 1, 1, 1, 1, 1, 1, 1, 1, 1, 1, 1, 1, 1, 1, 1, 1, 1, 1, 1, 2, 2, 2, 2, 2, 2, 2, 2, 2, 2, 2, 2, 2, 2, 2, 2, 2, 2, 2, 2, 2, 2, 2, 2, 2, 2, 2, 2, 2, 2, 2, 2, 2, 2, 2, 2, 2, 2, 2, 2, 2, 2, 2, 2, 2, 2, 2, 2, 2, 2, 2, 2, 2, 2, 2, 2, 2, 2, 2, 2, 2, 2, 2, 2, 2, 2, 2, 2, 2, 2, 2, 2, 2, 2, 2, 2, 2, 2, 2, 2, 2, 2, 2, 2, 2, 2, 2, 2, 2, 2, 2, 2, 2, 2, 2, 2, 3, 3, 3, 3, 3, 3, 3, 3, 3, 3, 3, 3, 3, 3, 3, 3, 3, 3, 3, 3, 3, 3, 3, 3, 3, 3, 3, 3, 3, 3, 3, 3, 3, 3, 2, 2, 2, 2, 2, 2, 2, 2, 2, 2, 2, 2, 2, 2, 2, 2, 2, 2, 2, 2, 2, 2, 2, 2, 2, 2, 2, 2, 2, 2, 2, 2, 2, 2, 2, 2, 2, 2, 2, 2, 2, 2, 2, 2, 2, 2, 2, 2, 2, 2, 2, 2, 2, 2, 2, 2, 2, 2, 2, 2, 2, 2, 2, 2, 2, 2, 2, 2, 2, 2, 2, 2, 2, 2, 2, 2, 2, 2, 2, 2, 2, 2, 2, 2, 2, 2, 2, 2, 2, 2, 2, 2, 2, 2, 2, 2, 2, 2, 2, 2, 2, 2, 2, 2, 2, 2, 2, 2, 2, 2, 2, 2, 2, 2, 2, 2, 2, 2, 2, 2, 2, 2, 3, 3, 3, 3, 3, 3, 3, 3, 3, 3, 3, 3, 3, 3, 3, 3, 3, 3, 3, 3, 3, 3, 3, 3, 3, 3, 3, 3, 3, 2, 2, 2, 2, 2, 2, 2, 2, 2, 2, 2, 2, 2, 2, 2, 2, 2, 2, 2, 2, 2, 2, 2, 2, 2, 4, 4, 4, 4, 4, 4, 4, 4, 4, 4, 4, 4, 4, 4, 4, 4, 4, 4, 4, 4, 4, 4, 4, 4, 4, 4, 4, 4, 4, 4, 4, 4, 4, 4, 4, 4, 4, 4, 4, 4, 4, 4, 4, 4, 4, 4, 4, 4, 4, 4, 4, 4, 4, 4, 4, 4, 4, 4, 4, 4, 4, 4, 4, 4, 4, 4, 4, 4, 4, 4, 4, 4, 4, 4, 4, 4, 4, 4, 4, 4, 4, 4, 4, 4, 4, 4, 4, 4, 4, 4, 4, 4, 4, 4, 4, 4, 4, 4, 4, 4, 4, 4, 4, 4, 4, 4, 4, 4, 4, 4, 4, 4, 4, 4, 4, 4, 4, 4, 4, 4, 4, 4, 4, 4, 4, 4, 4, 4, 4, 4, 4, 4, 4, 4, 4, 4, 4, 4, 4, 4, 4, 4, 4, 4, 4, 4, 4, 4, 4, 4, 4, 4, 4, 4, 4, 4, 4, 4, 4, 4, 4, 4, 4, 4, 4, 4, 4, 4, 4, 4, 4, 4, 4, 4, 4, 4, 4, 4, 4, 4, 4, 4, 4, 4, 4, 4, 4, 4, 4, 4, 4, 4, 4, 4, 4, 4, 4, 4, 4, 4, 4, 4, 4, 4, 4, 4, 4, 4, 4, 4, 4, 4, 4, 4, 4, 4, 4, 4, 4, 4, 4, 4, 4, 4, 4, 4, 4, 4, 4, 4, 4, 4, 4, 4, 4, 4, 4, 4, 4, 4, 4, 4, 4, 4, 4, 4, 4, 4, 4, 4, 4, 4, 4, 4, 4, 4, 4, 4, 4, 4, 4, 4, 4, 4, 4, 4, 4, 4, 4, 4, 4, 4, 4, 4, 4, 4, 4, 4, 4, 4, 4, 4, 1, 1, 1, 1, 1, 1, 1, 1, 1, 1, 1, 1, 1, 1, 1, 1, 1, 1, 1, 1, 1, 1, 1, 1, 1, 1, 1, 1, 1, 1, 1, 1, 1, 1, 1, 1, 1, 1, 1, 1, 1, 1, 1, 1, 1, 1, 1, 1, 1, 1, 1, 1, 1, 1, 1, 1, 1, 1, 1, 1, 1, 1, 1, 1, 1, 1, 1, 1, 1, 1, 1, 1, 1, 1, 1, 1, 1, 1, 1, 1, 5, 6, 5, 5, 6, 6, 6, 6, 6, 6, 6, 6, 6, 6, 6, 6, 6, 5, 6, 6, 6, 6, 6, 6, 6, 6, 6, 6, 6, 6, 6, 6, 5, 6, 6, 6, 6, 6, 6, 6, 6, 6, 6, 6, 6, 6, 6, 6, 6, 6, 6, 6, 6, 6, 6, 6, 6, 6, 6, 6, 6, 6, 6, 6, 6, 6, 6, 6, 6, 6, 6, 6, 6, 6, 6, 6, 6, 6, 6, 6, 6, 6, 6, 6, 6, 5, 5, 5, 5, 5, 6, 6, 6, 6, 6, 6, 6, 6, 6, 6, 6, 6, 6, 6, 6, 6, 6, 6, 6, 6, 6, 6, 6, 6, 6, 6, 6, 6, 6, 6, 6, 6, 6, 6, 6, 6, 5, 5, 6, 6, 6, 6, 6, 6, 6, 6, 6, 6, 6, 6, 6, 6, 6, 6, 6, 6, 6, 6, 6, 6, 6, 6, 6, 6, 6, 6, 6, 6, 6, 6, 6, 6, 6, 6, 6, 6, 5, 5, 6, 6, 6, 6, 6, 6, 6, 6, 5, 5, 6, 6, 6, 6, 6, 6, 6, 6, 6, 6, 6, 6, 6, 6, 6, 6, 6, 6, 6, 6, 6, 6, 6, 6, 6, 6, 6, 6, 6, 6, 6, 6, 6, 6, 6, 6, 6, 6, 5, 5, 5, 5, 6, 6, 6, 6, 6, 6, 6, 6, 6, 6, 6, 6, 6, 6, 6, 6, 6, 6, 6, 6, 6, 6, 6, 6, 6, 6, 6, 6, 6, 6, 5, 5, 5, 5, 6, 6, 6, 6, 6, 6, 6, 6, 6, 6, 6, 6, 6, 6, 6, 6, 6, 6, 6, 5, 5, 6, 6, 6, 6, 6, 6, 6, 6, 6, 6, 6, 6, 6, 6, 6, 6, 6, 5, 6, 6, 6, 6, 6, 6, 6, 6, 6, 6])
me_cylinder_032.materials.append(mat_material_014)
me_cylinder_032.materials.append(mat_material_011)
me_cylinder_032.materials.append(mat_material)
me_cylinder_032.materials.append(mat_material_002)
me_cylinder_032.materials.append(mat_material_001)
me_cylinder_032.materials.append(mat_trunk)
me_cylinder_032.materials.append(mat_tree)
me_cylinder_032.use_remesh_preserve_volume = False
me_cylinder_032.use_remesh_preserve_attributes = False
me_cylinder_032.use_mirror_vertex_groups = False
me_cylinder_032.update()

# ---- objects
ob_point = bpy.data.objects.new('Point', light_point)
ob_cylinder_011 = bpy.data.objects.new('Cylinder.011', me_cylinder_032)
ob_camera = bpy.data.objects.new('Camera', cam_camera_001)

# ---- transforms, parenting, visibility, modifiers, constraints
ob_point.location = (19.16, 6.909, 1.205)
ob_point.lineart.crease_threshold = 0.0
ob_cylinder_011.location = (-0.598, 0.3588, -1.303)
ob_cylinder_011.rotation_euler = (0.008023, 0.1153, 3.904)
ob_cylinder_011.scale = (0.4921, 0.4921, 0.4921)
ob_cylinder_011.lineart.crease_threshold = 0.0
ob_camera.location = (38.0, -26.61, 20.23)
ob_camera.rotation_euler = (1.207, -3.571e-06, 0.854)
ob_camera.scale = (1.0, 1.0, 1.0)
ob_camera.lineart.crease_threshold = 0.0

# ---- collection membership
col_collection_1.objects.link(ob_point)
col_collection_1.objects.link(ob_cylinder_011)
col_collection_1.objects.link(ob_camera)

# ---- scene / render settings (as saved in the file)
scene.camera = ob_camera
scene.frame_start = 1; scene.frame_end = 250; scene.frame_set(7)
scene.render.engine = 'BLENDER_EEVEE_NEXT'
scene.render.image_settings.compression = 100
scene.render.resolution_x = 3120
scene.render.resolution_y = 3120
scene.render.dither_intensity = 0.0
scene.render.film_transparent = True
scene.cycles.use_denoising = False
scene.cycles.samples = 128
scene.cycles.sampling_pattern = 'TABULATED_SOBOL'
scene.cycles.light_sampling_threshold = 0.0
scene.cycles.use_adaptive_sampling = False
scene.cycles.use_light_tree = False
scene.cycles.blur_glossy = 0.0
scene.cycles.sample_clamp_indirect = 0.0
scene.view_settings.view_transform = 'Standard'
bpy.context.view_layer.update()
